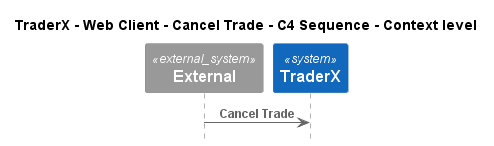

The diagram above was rendered by PlantUML. Its source (embedded in the PNG):
@startuml
!pragma layout smetana
!include ..\..\..\..\..\..\..\.c4s\C4_Sequence.puml

title TraderX - Web Client - Cancel Trade - C4 Sequence - Context level

System_Ext(C4InterFlow.SoftwareSystems.ExternalSystem, "External", "")
System(TraderX.SoftwareSystems.TraderX, "TraderX", "TraderX")

Rel(C4InterFlow.SoftwareSystems.ExternalSystem, TraderX.SoftwareSystems.TraderX, "Cancel Trade")


@enduml